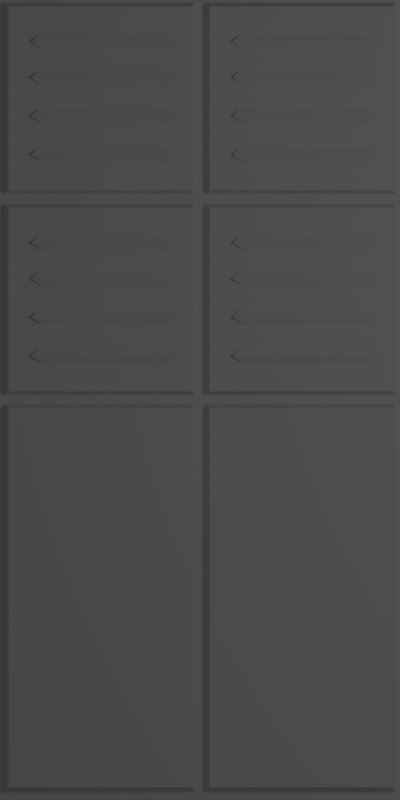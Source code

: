 # Source: metpan4.blend  (saved by Blender 2.56.0; exported with 4.5.12 LTS)
import bpy
from mathutils import Matrix  # noqa: F401  (used for matrix-valued properties, if any)

bpy.ops.wm.read_factory_settings(use_empty=True)
scene = bpy.context.scene
scene.name = 'Scene'

# ---- collections
col_collection_1 = bpy.data.collections.new('Collection 1'); scene.collection.children.link(col_collection_1)

# ---- materials (node trees are filled in below, after node groups)
mat_material_001 = bpy.data.materials.new('Material.001')
mat_material_001.alpha_threshold = 0.0
mat_material_001.use_transparent_shadow = False
mat_material_001.roughness = 0.5
mat_material_001.line_color = (0.0, 0.0, 0.0, 1.0)

# ---- material node trees

# ---- world
world_world = bpy.data.worlds.new('World'); scene.world = world_world
world_world.color = (0.05088, 0.05088, 0.05088)
world_world.use_sun_shadow = False
world_world.sun_shadow_jitter_overblur = 0.0
world_world.cycles.sampling_method = 'MANUAL'
world_world.cycles.sample_map_resolution = 256

# ---- cameras
cam_camera = bpy.data.cameras.new('Camera')
cam_camera.type = 'ORTHO'
cam_camera.clip_end = 100.0
cam_camera.lens = 35.0
cam_camera.ortho_scale = 4.0
cam_camera.dof.focus_distance = 0.0
cam_camera.dof.aperture_fstop = 128.0

# ---- lights
light_lamp = bpy.data.lights.new('Lamp', 'POINT')
light_lamp.transmission_factor = 0.0
light_lamp.cutoff_distance = 30.0
light_lamp.energy = 100.0
light_lamp.shadow_buffer_clip_start = 1.001
light_lamp.shadow_soft_size = 1.0
light_lamp.shadow_maximum_resolution = 0.006
light_lamp.use_absolute_resolution = True
light_lamp.cycles.use_multiple_importance_sampling = False

# ---- meshes
me_plane = bpy.data.meshes.new('Plane')
me_plane.from_pydata([(1.0, 2.0, 0.0), (-1.0, 2.0, 0.0), (-1.0, -2.0, 0.0), (1.0, -2.0, 0.0), (-0.04555, -0.03916, 0.05), (-0.04555, -1.936, 0.05), (-0.9574, -1.936, 0.05), (-0.9574, -0.03916, 0.05), (-0.9805, -1.955, 0.0), (-0.9805, -0.02019, 0.0), (-0.02248, -0.02019, 0.0), (-0.02248, -1.955, 0.0), (0.9831, -1.955, 0.0), (0.9831, -0.02019, 0.0), (0.0251, -0.02019, 0.0), (0.0251, -1.955, 0.0), (0.04817, -0.03916, 0.05), (0.04817, -1.936, 0.05), (0.96, -1.936, 0.05), (0.96, -0.03916, 0.05), (0.2213, 1.188, 0.05), (0.8042, 1.188, 0.05), (0.8261, 1.263, 0.05), (0.8635, 1.225, 0.07), (0.1621, 1.225, 0.07), (0.1995, 1.263, 0.05), (0.1995, 1.649, 0.05), (0.1621, 1.611, 0.07), (0.8635, 1.611, 0.07), (0.8261, 1.649, 0.05), (0.8042, 1.574, 0.05), (0.2213, 1.574, 0.05), (0.2213, 1.753, 0.05), (0.8042, 1.753, 0.05), (0.8261, 1.829, 0.05), (0.8635, 1.791, 0.07), (0.1621, 1.791, 0.07), (0.1995, 1.829, 0.05), (0.9831, 1.03, 0.0), (0.9831, 1.987, 0.0), (0.0251, 1.987, 0.0), (0.0251, 1.03, 0.0), (0.04817, 1.968, 0.05), (0.04817, 1.049, 0.05), (0.96, 1.049, 0.05), (0.96, 1.968, 0.05), (0.96, 0.9621, 0.05), (0.96, 0.04303, 0.05), (0.04817, 0.04303, 0.05), (0.04817, 0.9621, 0.05), (0.0251, 0.02406, 0.0), (0.0251, 0.9811, 0.0), (0.9831, 0.9811, 0.0), (0.9831, 0.02406, 0.0), (0.1995, 0.823, 0.05), (0.1621, 0.7846, 0.07), (0.8635, 0.7846, 0.07), (0.8261, 0.823, 0.05), (0.8042, 0.7474, 0.05), (0.2213, 0.7474, 0.05), (0.2213, 0.5676, 0.05), (0.8042, 0.5676, 0.05), (0.8261, 0.6432, 0.05), (0.8635, 0.6048, 0.07), (0.1621, 0.6048, 0.07), (0.1995, 0.6432, 0.05), (0.1995, 0.2575, 0.05), (0.1621, 0.2191, 0.07), (0.8635, 0.2191, 0.07), (0.8261, 0.2575, 0.05), (0.8042, 0.1819, 0.05), (0.2213, 0.1819, 0.05), (-0.7846, 0.1819, 0.05), (-0.2017, 0.1819, 0.05), (-0.1799, 0.2575, 0.05), (-0.1424, 0.2191, 0.07), (-0.8439, 0.2191, 0.07), (-0.8065, 0.2575, 0.05), (-0.8065, 0.6432, 0.05), (-0.8439, 0.6048, 0.07), (-0.1424, 0.6048, 0.07), (-0.1799, 0.6432, 0.05), (-0.2017, 0.5676, 0.05), (-0.7846, 0.5676, 0.05), (-0.7846, 0.7474, 0.05), (-0.2017, 0.7474, 0.05), (-0.1799, 0.823, 0.05), (-0.1424, 0.7846, 0.07), (-0.8439, 0.7846, 0.07), (-0.8065, 0.823, 0.05), (-0.02285, 0.02406, 0.0), (-0.02285, 0.9811, 0.0), (-0.9809, 0.9811, 0.0), (-0.9809, 0.02406, 0.0), (-0.9578, 0.9621, 0.05), (-0.9578, 0.04303, 0.05), (-0.04592, 0.04303, 0.05), (-0.04592, 0.9621, 0.05), (-0.04592, 1.968, 0.05), (-0.04592, 1.049, 0.05), (-0.9578, 1.049, 0.05), (-0.9578, 1.968, 0.05), (-0.9809, 1.03, 0.0), (-0.9809, 1.987, 0.0), (-0.02285, 1.987, 0.0), (-0.02285, 1.03, 0.0), (-0.8065, 1.829, 0.05), (-0.8439, 1.791, 0.07), (-0.1424, 1.791, 0.07), (-0.1799, 1.829, 0.05), (-0.2017, 1.753, 0.05), (-0.7846, 1.753, 0.05), (-0.7846, 1.574, 0.05), (-0.2017, 1.574, 0.05), (-0.1799, 1.649, 0.05), (-0.1424, 1.611, 0.07), (-0.8439, 1.611, 0.07), (-0.8065, 1.649, 0.05), (-0.8065, 1.263, 0.05), (-0.8439, 1.225, 0.07), (-0.1424, 1.225, 0.07), (-0.1799, 1.263, 0.05), (-0.2017, 1.188, 0.05), (-0.7846, 1.188, 0.05), (-0.8065, 1.458, 0.05), (-0.8439, 1.419, 0.07), (-0.1424, 1.419, 0.07), (-0.1799, 1.458, 0.05), (-0.2017, 1.382, 0.05), (-0.7846, 1.382, 0.05), (-0.7846, 0.376, 0.05), (-0.2017, 0.376, 0.05), (-0.1799, 0.4516, 0.05), (-0.1424, 0.4132, 0.07), (-0.8439, 0.4132, 0.07), (-0.8065, 0.4516, 0.05), (0.1995, 0.4516, 0.05), (0.1621, 0.4132, 0.07), (0.8635, 0.4132, 0.07), (0.8261, 0.4516, 0.05), (0.8042, 0.376, 0.05), (0.2213, 0.376, 0.05), (0.2213, 1.382, 0.05), (0.8042, 1.382, 0.05), (0.8261, 1.458, 0.05), (0.8635, 1.419, 0.07), (0.1621, 1.419, 0.07), (0.1995, 1.458, 0.05)], [], [(3, 0, 1, 2), (6, 5, 4, 7), (6, 7, 9, 8), (7, 4, 10, 9), (4, 5, 11, 10), (5, 6, 8, 11), (8, 9, 10, 11), (15, 14, 13, 12), (18, 17, 15, 12), (19, 18, 12, 13), (16, 19, 13, 14), (17, 16, 14, 15), (17, 18, 19, 16), (23, 24, 20, 21), (24, 23, 22, 25), (27, 28, 29, 26), (28, 27, 31, 30), (35, 36, 32, 33), (36, 35, 34, 37), (41, 40, 39, 38), (44, 43, 41, 38), (45, 44, 38, 39), (42, 45, 39, 40), (43, 42, 40, 41), (43, 44, 45, 42), (48, 47, 46, 49), (48, 49, 51, 50), (49, 46, 52, 51), (46, 47, 53, 52), (47, 48, 50, 53), (50, 51, 52, 53), (55, 56, 57, 54), (56, 55, 59, 58), (63, 64, 60, 61), (64, 63, 62, 65), (67, 68, 69, 66), (68, 67, 71, 70), (75, 76, 72, 73), (76, 75, 74, 77), (79, 80, 81, 78), (80, 79, 83, 82), (87, 88, 84, 85), (88, 87, 86, 89), (93, 92, 91, 90), (96, 95, 93, 90), (97, 96, 90, 91), (94, 97, 91, 92), (95, 94, 92, 93), (95, 96, 97, 94), (100, 99, 98, 101), (100, 101, 103, 102), (101, 98, 104, 103), (98, 99, 105, 104), (99, 100, 102, 105), (102, 103, 104, 105), (107, 108, 109, 106), (108, 107, 111, 110), (115, 116, 112, 113), (116, 115, 114, 117), (119, 120, 121, 118), (120, 119, 123, 122), (125, 126, 127, 124), (126, 125, 129, 128), (133, 134, 130, 131), (134, 133, 132, 135), (137, 138, 139, 136), (138, 137, 141, 140), (145, 146, 142, 143), (146, 145, 144, 147)])
_uv = me_plane.uv_layers.new(name='UVTex')
_uv.uv.foreach_set('vector', [1.0, 0.0, 1.0, 1.0, 0.0, 1.0, 0.0, 0.0, 0.0, 0.0, 1.0, 0.0, 1.0, 1.0, 0.0, 1.0, 0.0, 0.0, 1.0, 0.0, 1.0, 1.0, 0.0, 1.0, 0.0, 0.0, 1.0, 0.0, 1.0, 1.0, 0.0, 1.0, 0.0, 0.0, 1.0, 0.0, 1.0, 1.0, 0.0, 1.0, 0.0, 0.0, 1.0, 0.0, 1.0, 1.0, 0.0, 1.0, 0.0, 0.0, 0.0, 1.0, 1.0, 1.0, 1.0, 0.0, 0.0, 0.0, 0.0, 1.0, 1.0, 1.0, 1.0, 0.0, 0.0, 0.0, 1.0, 0.0, 1.0, 1.0, 0.0, 1.0, 0.0, 0.0, 1.0, 0.0, 1.0, 1.0, 0.0, 1.0, 0.0, 0.0, 1.0, 0.0, 1.0, 1.0, 0.0, 1.0, 0.0, 0.0, 1.0, 0.0, 1.0, 1.0, 0.0, 1.0, 0.0, 0.0, 1.0, 0.0, 1.0, 1.0, 0.0, 1.0, 0.0, 0.0, 1.0, 0.0, 1.0, 1.0, 0.0, 1.0, 0.0, 0.0, 1.0, 0.0, 1.0, 1.0, 0.0, 1.0, 0.0, 0.0, 1.0, 0.0, 1.0, 1.0, 0.0, 1.0, 0.0, 0.0, 1.0, 0.0, 1.0, 1.0, 0.0, 1.0, 0.0, 0.0, 1.0, 0.0, 1.0, 1.0, 0.0, 1.0, 0.0, 0.0, 1.0, 0.0, 1.0, 1.0, 0.0, 1.0, 0.0, 0.0, 0.0, 1.0, 1.0, 1.0, 1.0, 0.0, 0.0, 0.0, 1.0, 0.0, 1.0, 1.0, 0.0, 1.0, 0.0, 0.0, 1.0, 0.0, 1.0, 1.0, 0.0, 1.0, 0.0, 0.0, 1.0, 0.0, 1.0, 1.0, 0.0, 1.0, 0.0, 0.0, 1.0, 0.0, 1.0, 1.0, 0.0, 1.0, 0.0, 0.0, 1.0, 0.0, 1.0, 1.0, 0.0, 1.0, 0.0, 0.0, 1.0, 0.0, 1.0, 1.0, 0.0, 1.0, 0.0, 0.0, 1.0, 0.0, 1.0, 1.0, 0.0, 1.0, 0.0, 0.0, 1.0, 0.0, 1.0, 1.0, 0.0, 1.0, 0.0, 0.0, 1.0, 0.0, 1.0, 1.0, 0.0, 1.0, 0.0, 0.0, 1.0, 0.0, 1.0, 1.0, 0.0, 1.0, 0.0, 0.0, 0.0, 1.0, 1.0, 1.0, 1.0, 0.0, 0.0, 0.0, 1.0, 0.0, 1.0, 1.0, 0.0, 1.0, 0.0, 0.0, 1.0, 0.0, 1.0, 1.0, 0.0, 1.0, 0.0, 0.0, 1.0, 0.0, 1.0, 1.0, 0.0, 1.0, 0.0, 0.0, 1.0, 0.0, 1.0, 1.0, 0.0, 1.0, 0.0, 0.0, 1.0, 0.0, 1.0, 1.0, 0.0, 1.0, 0.0, 0.0, 1.0, 0.0, 1.0, 1.0, 0.0, 1.0, 0.0, 0.0, 1.0, 0.0, 1.0, 1.0, 0.0, 1.0, 0.0, 0.0, 1.0, 0.0, 1.0, 1.0, 0.0, 1.0, 0.0, 0.0, 1.0, 0.0, 1.0, 1.0, 0.0, 1.0, 0.0, 0.0, 1.0, 0.0, 1.0, 1.0, 0.0, 1.0, 0.0, 0.0, 1.0, 0.0, 1.0, 1.0, 0.0, 1.0, 0.0, 0.0, 1.0, 0.0, 1.0, 1.0, 0.0, 1.0, 0.0, 0.0, 0.0, 1.0, 1.0, 1.0, 1.0, 0.0, 0.0, 0.0, 1.0, 0.0, 1.0, 1.0, 0.0, 1.0, 0.0, 0.0, 1.0, 0.0, 1.0, 1.0, 0.0, 1.0, 0.0, 0.0, 1.0, 0.0, 1.0, 1.0, 0.0, 1.0, 0.0, 0.0, 1.0, 0.0, 1.0, 1.0, 0.0, 1.0, 0.0, 0.0, 1.0, 0.0, 1.0, 1.0, 0.0, 1.0, 0.0, 0.0, 1.0, 0.0, 1.0, 1.0, 0.0, 1.0, 0.0, 0.0, 1.0, 0.0, 1.0, 1.0, 0.0, 1.0, 0.0, 0.0, 1.0, 0.0, 1.0, 1.0, 0.0, 1.0, 0.0, 0.0, 1.0, 0.0, 1.0, 1.0, 0.0, 1.0, 0.0, 0.0, 1.0, 0.0, 1.0, 1.0, 0.0, 1.0, 0.0, 0.0, 0.0, 1.0, 1.0, 1.0, 1.0, 0.0, 0.0, 0.0, 1.0, 0.0, 1.0, 1.0, 0.0, 1.0, 0.0, 0.0, 1.0, 0.0, 1.0, 1.0, 0.0, 1.0, 0.0, 0.0, 1.0, 0.0, 1.0, 1.0, 0.0, 1.0, 0.0, 0.0, 1.0, 0.0, 1.0, 1.0, 0.0, 1.0, 0.0, 0.0, 1.0, 0.0, 1.0, 1.0, 0.0, 1.0, 0.0, 0.0, 1.0, 0.0, 1.0, 1.0, 0.0, 1.0, 0.0, 0.0, 1.0, 0.0, 1.0, 1.0, 0.0, 1.0, 0.0, 0.0, 1.0, 0.0, 1.0, 1.0, 0.0, 1.0, 0.0, 0.0, 1.0, 0.0, 1.0, 1.0, 0.0, 1.0, 0.0, 0.0, 1.0, 0.0, 1.0, 1.0, 0.0, 1.0, 0.0, 0.0, 1.0, 0.0, 1.0, 1.0, 0.0, 1.0, 0.0, 0.0, 1.0, 0.0, 1.0, 1.0, 0.0, 1.0, 0.0, 0.0, 1.0, 0.0, 1.0, 1.0, 0.0, 1.0, 0.0, 0.0, 1.0, 0.0, 1.0, 1.0, 0.0, 1.0])
me_plane.materials.append(mat_material_001)
me_plane.use_remesh_preserve_volume = False
me_plane.use_remesh_preserve_attributes = False
me_plane.use_mirror_vertex_groups = False
me_plane.update()

# ---- objects
ob_plane = bpy.data.objects.new('Plane', me_plane)
ob_lamp = bpy.data.objects.new('Lamp', light_lamp)
ob_camera = bpy.data.objects.new('Camera', cam_camera)

# ---- transforms, parenting, visibility, modifiers, constraints
ob_plane.location = (0.0, 0.0, 0.0)
ob_plane.empty_display_type = 'ARROWS'
ob_plane.lineart.crease_threshold = 0.0
ob_lamp.location = (4.076, 1.005, 5.904)
ob_lamp.rotation_euler = (0.6503, 0.05522, 1.866)
ob_lamp.lock_rotations_4d = False
ob_lamp.empty_display_type = 'ARROWS'
ob_lamp.color = (0.0, 0.0, 0.0, 0.0)
ob_lamp.lineart.crease_threshold = 0.0
ob_camera.location = (6.539e-05, -8.217e-05, 5.136)
ob_camera.lock_rotations_4d = False
ob_camera.empty_display_type = 'ARROWS'
ob_camera.color = (0.0, 0.0, 0.0, 0.0)
ob_camera.display_type = 'WIRE'
ob_camera.lineart.crease_threshold = 0.0

# ---- collection membership
col_collection_1.objects.link(ob_plane)
col_collection_1.objects.link(ob_lamp)
col_collection_1.objects.link(ob_camera)

# ---- scene / render settings (as saved in the file)
scene.camera = ob_camera
scene.frame_start = 1; scene.frame_end = 250; scene.frame_set(1)
scene.render.engine = 'BLENDER_EEVEE_NEXT'
scene.render.image_settings.color_mode = 'RGB'
scene.render.image_settings.compression = 90
scene.render.resolution_x = 256
scene.render.resolution_y = 512
scene.render.dither_intensity = 0.0
scene.render.bake_margin = 2
scene.render.bake_bias = 0.0
scene.cycles.use_denoising = False
scene.cycles.samples = 10
scene.cycles.sampling_pattern = 'TABULATED_SOBOL'
scene.cycles.light_sampling_threshold = 0.0
scene.cycles.use_adaptive_sampling = False
scene.cycles.use_light_tree = False
scene.cycles.blur_glossy = 0.0
scene.cycles.volume_bounces = 1
scene.cycles.pixel_filter_type = 'GAUSSIAN'
scene.cycles.sample_clamp_indirect = 0.0
scene.view_settings.view_transform = 'Standard'
bpy.context.view_layer.update()
